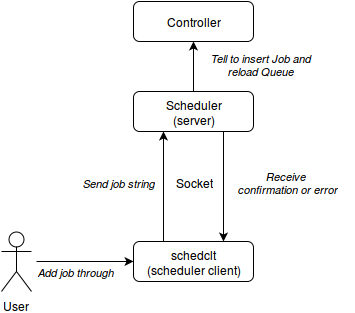

The diagram above was exported from draw.io. Its source (the exported page's mxGraphModel, read from the mxfile embedded in the PNG):
<mxGraphModel dx="1434" dy="739" grid="1" gridSize="10" guides="1" tooltips="1" connect="1" arrows="1" fold="1" page="1" pageScale="1" pageWidth="826" pageHeight="1169" background="#ffffff" math="0" shadow="0">
  <root>
    <mxCell id="0" />
    <mxCell id="1" parent="0" />
    <mxCell id="671c919e6fbef265-6" value="Scheduler&lt;div&gt;(server)&lt;/div&gt;" style="shape=ext;rounded=1;html=1;whiteSpace=wrap;" vertex="1" parent="1">
      <mxGeometry x="146" y="100" width="120" height="40" as="geometry" />
    </mxCell>
    <mxCell id="671c919e6fbef265-7" value="schedclt&lt;div&gt;(scheduler client)&lt;/div&gt;" style="shape=ext;rounded=1;html=1;whiteSpace=wrap;" vertex="1" parent="1">
      <mxGeometry x="146" y="250" width="120" height="40" as="geometry" />
    </mxCell>
    <mxCell id="671c919e6fbef265-11" value="Socket&lt;br&gt;" style="text;html=1;strokeColor=none;fillColor=none;align=center;verticalAlign=middle;whiteSpace=wrap;overflow=hidden;" vertex="1" parent="1">
      <mxGeometry x="170" y="178" width="72" height="25" as="geometry" />
    </mxCell>
    <mxCell id="671c919e6fbef265-23" value="User" style="shape=umlActor;verticalLabelPosition=bottom;labelBackgroundColor=#ffffff;verticalAlign=top;html=1;fontSize=12;" vertex="1" parent="1">
      <mxGeometry x="14" y="240" width="30" height="60" as="geometry" />
    </mxCell>
    <mxCell id="671c919e6fbef265-24" value="" style="endArrow=classic;html=1;fontSize=12;exitX=0.75;exitY=1;entryX=0.75;entryY=0;" edge="1" parent="1" source="671c919e6fbef265-6" target="671c919e6fbef265-7">
      <mxGeometry width="50" height="50" relative="1" as="geometry">
        <mxPoint x="122" y="-90" as="sourcePoint" />
        <mxPoint x="232" y="176" as="targetPoint" />
        <Array as="points" />
      </mxGeometry>
    </mxCell>
    <mxCell id="671c919e6fbef265-26" value="" style="endArrow=classic;html=1;fontSize=12;exitX=0.25;exitY=0;entryX=0.25;entryY=1;" edge="1" parent="1" source="671c919e6fbef265-7" target="671c919e6fbef265-6">
      <mxGeometry width="50" height="50" relative="1" as="geometry">
        <mxPoint x="241" y="250" as="sourcePoint" />
        <mxPoint x="204" y="204" as="targetPoint" />
      </mxGeometry>
    </mxCell>
    <mxCell id="671c919e6fbef265-28" value="Send job string&lt;br&gt;" style="text;html=1;strokeColor=none;fillColor=none;align=center;verticalAlign=middle;whiteSpace=wrap;overflow=hidden;fontSize=11;fontStyle=2" vertex="1" parent="1">
      <mxGeometry x="90" y="181" width="82" height="20" as="geometry" />
    </mxCell>
    <mxCell id="671c919e6fbef265-30" value="" style="endArrow=classic;html=1;fontSize=11;entryX=0;entryY=0.5;" edge="1" parent="1" target="671c919e6fbef265-7">
      <mxGeometry width="50" height="50" relative="1" as="geometry">
        <mxPoint x="49" y="270" as="sourcePoint" />
        <mxPoint x="39" y="-80" as="targetPoint" />
      </mxGeometry>
    </mxCell>
    <mxCell id="671c919e6fbef265-32" value="Add job through" style="text;html=1;strokeColor=none;fillColor=none;align=left;verticalAlign=middle;whiteSpace=wrap;overflow=hidden;fontSize=11;fontStyle=2" vertex="1" parent="1">
      <mxGeometry x="49" y="270" width="100" height="20" as="geometry" />
    </mxCell>
    <mxCell id="55c2a275bbfd6645-2" value="Receive&lt;br&gt;&amp;nbsp;confirmation or error&lt;br&gt;" style="text;html=1;strokeColor=none;fillColor=none;align=center;verticalAlign=middle;whiteSpace=wrap;overflow=hidden;fontSize=11;fontStyle=2" vertex="1" parent="1">
      <mxGeometry x="230" y="174" width="136" height="34" as="geometry" />
    </mxCell>
    <mxCell id="55c2a275bbfd6645-9" style="edgeStyle=orthogonalEdgeStyle;rounded=0;html=1;exitX=0.75;exitY=0;entryX=0.75;entryY=0;startArrow=classic;startFill=1;endArrow=none;endFill=0;jettySize=auto;orthogonalLoop=1;" edge="1" parent="1" source="671c919e6fbef265-7" target="671c919e6fbef265-7">
      <mxGeometry relative="1" as="geometry" />
    </mxCell>
    <mxCell id="55c2a275bbfd6645-13" style="edgeStyle=orthogonalEdgeStyle;rounded=0;html=1;exitX=0.5;exitY=1;entryX=0.5;entryY=1;startArrow=classic;startFill=1;endArrow=none;endFill=0;jettySize=auto;orthogonalLoop=1;" edge="1" parent="1" source="55c2a275bbfd6645-2" target="55c2a275bbfd6645-2">
      <mxGeometry relative="1" as="geometry" />
    </mxCell>
    <mxCell id="672a44ad492e2819-1" value="Controller" style="shape=ext;rounded=1;html=1;whiteSpace=wrap;" vertex="1" parent="1">
      <mxGeometry x="146" y="10" width="120" height="40" as="geometry" />
    </mxCell>
    <mxCell id="672a44ad492e2819-2" value="" style="endArrow=classic;html=1;exitX=0.5;exitY=0;entryX=0.5;entryY=1;" edge="1" parent="1" source="671c919e6fbef265-6" target="672a44ad492e2819-1">
      <mxGeometry width="50" height="50" relative="1" as="geometry">
        <mxPoint x="10" y="60" as="sourcePoint" />
        <mxPoint x="60" y="10" as="targetPoint" />
      </mxGeometry>
    </mxCell>
    <mxCell id="672a44ad492e2819-3" value="Tell to insert Job and reload Queue&lt;br&gt;" style="text;html=1;strokeColor=none;fillColor=none;align=center;verticalAlign=middle;whiteSpace=wrap;overflow=hidden;fontSize=11;fontStyle=2" vertex="1" parent="1">
      <mxGeometry x="206" y="56" width="136" height="34" as="geometry" />
    </mxCell>
  </root>
</mxGraphModel>